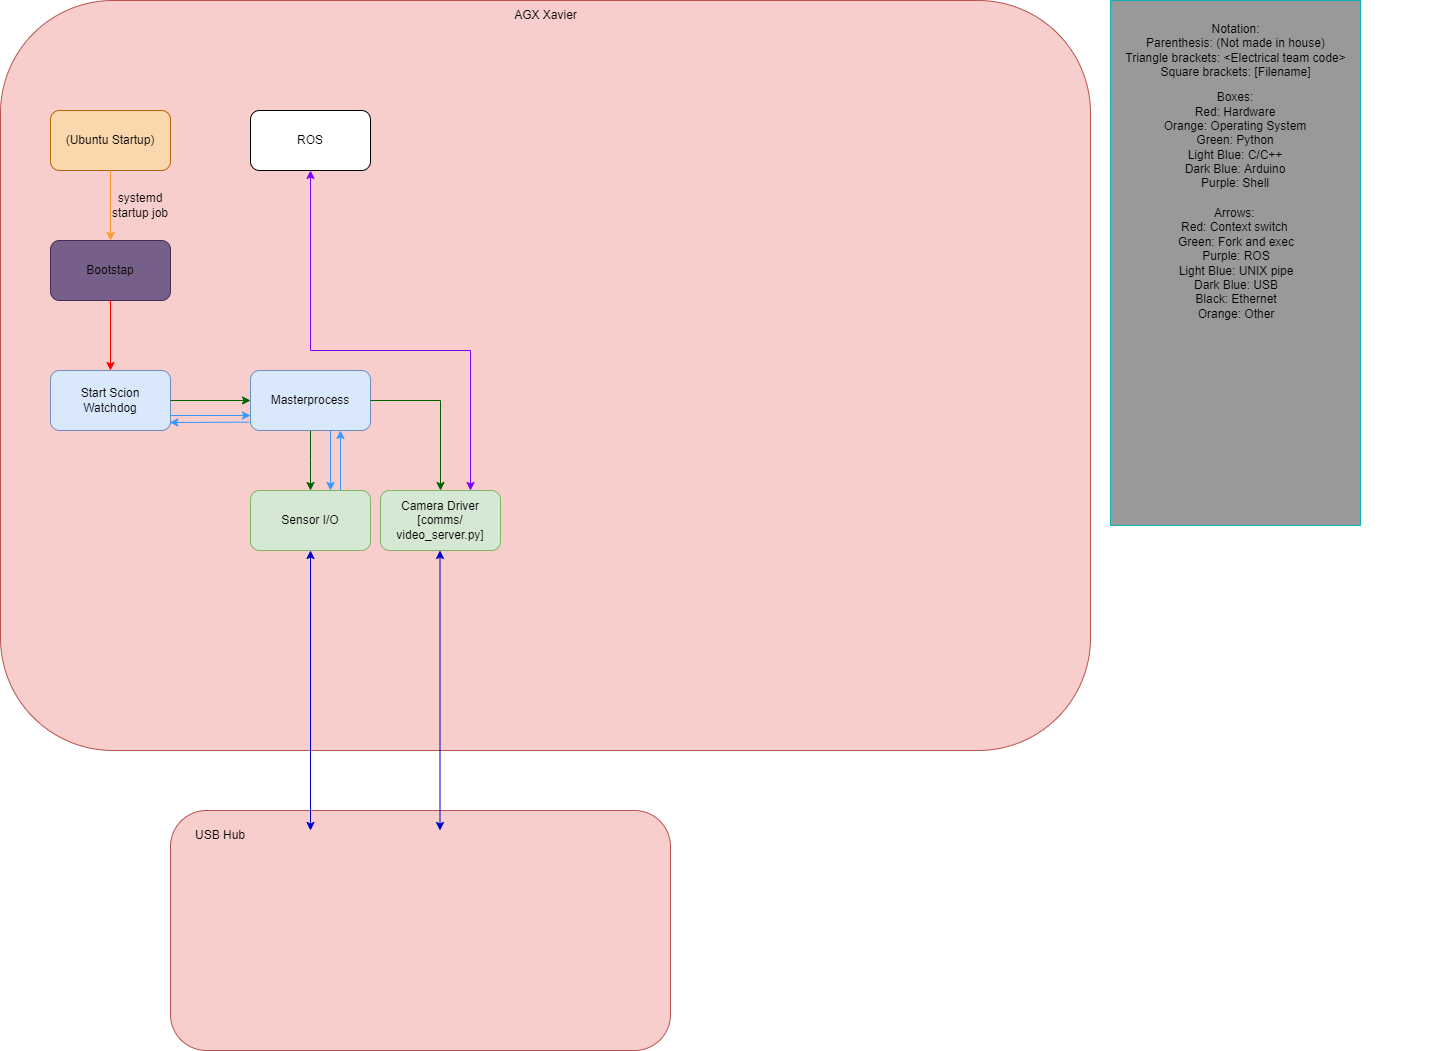

The diagram above was exported from draw.io. Its source (the exported page's mxGraphModel, read from the mxfile embedded in the PNG):
<mxGraphModel dx="1422" dy="834" grid="1" gridSize="10" guides="1" tooltips="1" connect="1" arrows="1" fold="1" page="1" pageScale="1" pageWidth="850" pageHeight="1100" math="0" shadow="0">
  <root>
    <mxCell id="0" />
    <mxCell id="1" parent="0" />
    <mxCell id="smGifcfyxyugg86acAQR-12" value="" style="rounded=0;whiteSpace=wrap;html=1;fontColor=#000000;strokeColor=#0DB3B3;fillColor=#999999;" parent="1" vertex="1">
      <mxGeometry x="1110" width="250" height="525" as="geometry" />
    </mxCell>
    <mxCell id="U404brhD2C3iJLRzqIon-1" value="" style="rounded=1;whiteSpace=wrap;html=1;fillColor=#f8cecc;strokeColor=#b85450;" parent="1" vertex="1">
      <mxGeometry width="1090" height="750" as="geometry" />
    </mxCell>
    <mxCell id="U404brhD2C3iJLRzqIon-2" value="AGX Xavier" style="text;html=1;align=center;verticalAlign=middle;whiteSpace=wrap;rounded=0;fontColor=#000000;" parent="1" vertex="1">
      <mxGeometry x="442.5" width="205" height="30" as="geometry" />
    </mxCell>
    <mxCell id="smGifcfyxyugg86acAQR-24" style="edgeStyle=orthogonalEdgeStyle;rounded=0;orthogonalLoop=1;jettySize=auto;html=1;exitX=0.75;exitY=0;exitDx=0;exitDy=0;entryX=0.75;entryY=1;entryDx=0;entryDy=0;fontColor=#000000;strokeColor=#3399FF;" parent="1" source="smGifcfyxyugg86acAQR-15" target="smGifcfyxyugg86acAQR-16" edge="1">
      <mxGeometry relative="1" as="geometry" />
    </mxCell>
    <mxCell id="U404brhD2C3iJLRzqIon-3" value="&lt;font color=&quot;#000000&quot;&gt;Start Scion&lt;br&gt;Watchdog&lt;br&gt;&lt;/font&gt;" style="rounded=1;whiteSpace=wrap;html=1;fillColor=#dae8fc;strokeColor=#6c8ebf;" parent="1" vertex="1">
      <mxGeometry x="50" y="370" width="120" height="60" as="geometry" />
    </mxCell>
    <mxCell id="smGifcfyxyugg86acAQR-2" value="" style="endArrow=classic;html=1;rounded=0;fontColor=#000000;exitX=0.5;exitY=1;exitDx=0;exitDy=0;strokeColor=#006100;entryX=0.5;entryY=0;entryDx=0;entryDy=0;" parent="1" source="smGifcfyxyugg86acAQR-16" target="smGifcfyxyugg86acAQR-15" edge="1">
      <mxGeometry width="50" height="50" relative="1" as="geometry">
        <mxPoint x="560" y="350" as="sourcePoint" />
        <mxPoint x="110" y="500" as="targetPoint" />
        <Array as="points">
          <mxPoint x="310" y="460" />
        </Array>
      </mxGeometry>
    </mxCell>
    <mxCell id="smGifcfyxyugg86acAQR-4" value="&lt;font color=&quot;#000000&quot;&gt;Bootstap&lt;/font&gt;" style="rounded=1;whiteSpace=wrap;html=1;fillColor=#76608a;strokeColor=#432D57;fontColor=#ffffff;" parent="1" vertex="1">
      <mxGeometry x="50" y="240" width="120" height="60" as="geometry" />
    </mxCell>
    <mxCell id="smGifcfyxyugg86acAQR-5" value="" style="endArrow=classic;html=1;rounded=0;fontColor=#000000;exitX=0.5;exitY=1;exitDx=0;exitDy=0;strokeColor=#FF0000;entryX=0.5;entryY=0;entryDx=0;entryDy=0;" parent="1" source="smGifcfyxyugg86acAQR-4" target="U404brhD2C3iJLRzqIon-3" edge="1">
      <mxGeometry width="50" height="50" relative="1" as="geometry">
        <mxPoint x="120" y="250" as="sourcePoint" />
        <mxPoint x="120" y="310" as="targetPoint" />
      </mxGeometry>
    </mxCell>
    <mxCell id="smGifcfyxyugg86acAQR-7" value="Arrows: &lt;br&gt;Red: Context switch &lt;br&gt;Green: Fork and exec&lt;br&gt;Purple: ROS&lt;br&gt;Light Blue: UNIX pipe&lt;br&gt;Dark Blue: USB&lt;br&gt;Black: Ethernet&lt;br&gt;Orange: Other" style="text;html=1;strokeColor=none;fillColor=none;align=center;verticalAlign=middle;whiteSpace=wrap;rounded=0;fontColor=#000000;" parent="1" vertex="1">
      <mxGeometry x="1020.63" y="207.5" width="430" height="110" as="geometry" />
    </mxCell>
    <mxCell id="smGifcfyxyugg86acAQR-8" value="Boxes:&lt;br&gt;Red: Hardware&lt;br&gt;Orange: Operating System&lt;br&gt;Green: Python&lt;br&gt;Light Blue: C/C++&lt;br&gt;Dark Blue: Arduino&lt;br&gt;Purple: Shell&lt;br&gt;" style="text;html=1;strokeColor=none;fillColor=none;align=center;verticalAlign=middle;whiteSpace=wrap;rounded=0;fontColor=#000000;" parent="1" vertex="1">
      <mxGeometry x="1020" y="75" width="430" height="130" as="geometry" />
    </mxCell>
    <mxCell id="smGifcfyxyugg86acAQR-9" value="&lt;font color=&quot;#000000&quot;&gt;(Ubuntu Startup)&lt;/font&gt;" style="rounded=1;whiteSpace=wrap;html=1;fillColor=#fad7ac;strokeColor=#b46504;" parent="1" vertex="1">
      <mxGeometry x="50" y="110" width="120" height="60" as="geometry" />
    </mxCell>
    <mxCell id="smGifcfyxyugg86acAQR-10" value="" style="endArrow=classic;html=1;rounded=0;fontColor=#000000;exitX=0.5;exitY=1;exitDx=0;exitDy=0;strokeColor=#FF9933;" parent="1" source="smGifcfyxyugg86acAQR-9" edge="1">
      <mxGeometry width="50" height="50" relative="1" as="geometry">
        <mxPoint x="120" y="440" as="sourcePoint" />
        <mxPoint x="110" y="240" as="targetPoint" />
      </mxGeometry>
    </mxCell>
    <mxCell id="smGifcfyxyugg86acAQR-11" value="Notation:&lt;br&gt;Parenthesis: (Not made in house)&lt;br&gt;Triangle brackets: &amp;lt;Electrical team code&amp;gt;&lt;br&gt;Square brackets: [Filename]" style="text;html=1;strokeColor=none;fillColor=none;align=center;verticalAlign=middle;whiteSpace=wrap;rounded=0;fontColor=#000000;" parent="1" vertex="1">
      <mxGeometry x="1109.9999999999998" y="10" width="251.25" height="80" as="geometry" />
    </mxCell>
    <mxCell id="smGifcfyxyugg86acAQR-14" value="systemd&lt;br&gt;startup job" style="text;html=1;strokeColor=none;fillColor=none;align=center;verticalAlign=middle;whiteSpace=wrap;rounded=0;fontColor=#000000;" parent="1" vertex="1">
      <mxGeometry x="90" y="160" width="100" height="90" as="geometry" />
    </mxCell>
    <mxCell id="smGifcfyxyugg86acAQR-15" value="&lt;font color=&quot;#000000&quot;&gt;Sensor I/O&lt;/font&gt;" style="rounded=1;whiteSpace=wrap;html=1;strokeColor=#82b366;fillColor=#d5e8d4;" parent="1" vertex="1">
      <mxGeometry x="250" y="490" width="120" height="60" as="geometry" />
    </mxCell>
    <mxCell id="smGifcfyxyugg86acAQR-16" value="&lt;font color=&quot;#000000&quot;&gt;Masterprocess&lt;/font&gt;" style="rounded=1;whiteSpace=wrap;html=1;strokeColor=#6c8ebf;fillColor=#dae8fc;" parent="1" vertex="1">
      <mxGeometry x="250" y="370" width="120" height="60" as="geometry" />
    </mxCell>
    <mxCell id="smGifcfyxyugg86acAQR-17" value="" style="endArrow=classic;html=1;rounded=0;fontColor=#000000;exitX=0.5;exitY=1;exitDx=0;exitDy=0;strokeColor=#3399FF;" parent="1" edge="1">
      <mxGeometry width="50" height="50" relative="1" as="geometry">
        <mxPoint x="330" y="430" as="sourcePoint" />
        <mxPoint x="330" y="490" as="targetPoint" />
      </mxGeometry>
    </mxCell>
    <mxCell id="smGifcfyxyugg86acAQR-20" value="" style="endArrow=classic;html=1;rounded=0;fontColor=#000000;strokeColor=#3399FF;entryX=0.994;entryY=0.867;entryDx=0;entryDy=0;entryPerimeter=0;exitX=-0.011;exitY=0.861;exitDx=0;exitDy=0;exitPerimeter=0;" parent="1" source="smGifcfyxyugg86acAQR-16" target="U404brhD2C3iJLRzqIon-3" edge="1">
      <mxGeometry width="50" height="50" relative="1" as="geometry">
        <mxPoint x="250" y="420" as="sourcePoint" />
        <mxPoint x="170" y="420" as="targetPoint" />
        <Array as="points" />
      </mxGeometry>
    </mxCell>
    <mxCell id="smGifcfyxyugg86acAQR-21" value="" style="endArrow=classic;html=1;rounded=0;fontColor=#000000;strokeColor=#3399FF;entryX=0;entryY=0.75;entryDx=0;entryDy=0;exitX=1;exitY=0.75;exitDx=0;exitDy=0;" parent="1" source="U404brhD2C3iJLRzqIon-3" target="smGifcfyxyugg86acAQR-16" edge="1">
      <mxGeometry width="50" height="50" relative="1" as="geometry">
        <mxPoint x="260" y="440" as="sourcePoint" />
        <mxPoint x="180" y="440" as="targetPoint" />
      </mxGeometry>
    </mxCell>
    <mxCell id="smGifcfyxyugg86acAQR-23" value="" style="endArrow=classic;html=1;rounded=0;fontColor=#000000;exitX=1;exitY=0.5;exitDx=0;exitDy=0;strokeColor=#006100;entryX=0;entryY=0.5;entryDx=0;entryDy=0;" parent="1" source="U404brhD2C3iJLRzqIon-3" target="smGifcfyxyugg86acAQR-16" edge="1">
      <mxGeometry width="50" height="50" relative="1" as="geometry">
        <mxPoint x="120" y="440" as="sourcePoint" />
        <mxPoint x="120" y="510" as="targetPoint" />
      </mxGeometry>
    </mxCell>
    <mxCell id="smGifcfyxyugg86acAQR-25" value="" style="rounded=1;whiteSpace=wrap;html=1;strokeColor=#b85450;fillColor=#f8cecc;" parent="1" vertex="1">
      <mxGeometry x="170" y="810" width="500" height="240" as="geometry" />
    </mxCell>
    <mxCell id="smGifcfyxyugg86acAQR-26" value="USB Hub" style="text;html=1;strokeColor=none;fillColor=none;align=center;verticalAlign=middle;whiteSpace=wrap;rounded=0;fontColor=#000000;" parent="1" vertex="1">
      <mxGeometry x="190" y="820" width="60" height="30" as="geometry" />
    </mxCell>
    <mxCell id="smGifcfyxyugg86acAQR-29" value="" style="endArrow=classic;startArrow=classic;html=1;rounded=0;fontColor=#000000;strokeColor=#0000CC;entryX=0.5;entryY=1;entryDx=0;entryDy=0;" parent="1" target="smGifcfyxyugg86acAQR-15" edge="1">
      <mxGeometry width="50" height="50" relative="1" as="geometry">
        <mxPoint x="310" y="830" as="sourcePoint" />
        <mxPoint x="540" y="780" as="targetPoint" />
      </mxGeometry>
    </mxCell>
    <mxCell id="QgA009XL3R_57cnlwg4J-1" value="&lt;font color=&quot;#000000&quot;&gt;Camera Driver&lt;br&gt;[comms/&lt;br&gt;video_server.py]&lt;br&gt;&lt;/font&gt;" style="rounded=1;whiteSpace=wrap;html=1;strokeColor=#82b366;fillColor=#d5e8d4;" vertex="1" parent="1">
      <mxGeometry x="380" y="490" width="120" height="60" as="geometry" />
    </mxCell>
    <mxCell id="QgA009XL3R_57cnlwg4J-2" value="" style="endArrow=classic;html=1;rounded=0;fontColor=#000000;exitX=1;exitY=0.5;exitDx=0;exitDy=0;strokeColor=#006100;entryX=0.5;entryY=0;entryDx=0;entryDy=0;" edge="1" parent="1" source="smGifcfyxyugg86acAQR-16" target="QgA009XL3R_57cnlwg4J-1">
      <mxGeometry width="50" height="50" relative="1" as="geometry">
        <mxPoint x="320" y="440" as="sourcePoint" />
        <mxPoint x="320" y="500" as="targetPoint" />
        <Array as="points">
          <mxPoint x="440" y="400" />
        </Array>
      </mxGeometry>
    </mxCell>
    <mxCell id="QgA009XL3R_57cnlwg4J-3" value="" style="endArrow=classic;startArrow=classic;html=1;rounded=0;fontColor=#000000;strokeColor=#0000CC;entryX=0.5;entryY=1;entryDx=0;entryDy=0;" edge="1" parent="1">
      <mxGeometry width="50" height="50" relative="1" as="geometry">
        <mxPoint x="439.5" y="830" as="sourcePoint" />
        <mxPoint x="439.5" y="550" as="targetPoint" />
      </mxGeometry>
    </mxCell>
    <mxCell id="QgA009XL3R_57cnlwg4J-4" value="ROS" style="rounded=1;whiteSpace=wrap;html=1;" vertex="1" parent="1">
      <mxGeometry x="250" y="110" width="120" height="60" as="geometry" />
    </mxCell>
    <mxCell id="QgA009XL3R_57cnlwg4J-5" value="" style="endArrow=classic;startArrow=classic;html=1;rounded=0;strokeColor=#7F00FF;exitX=0.75;exitY=0;exitDx=0;exitDy=0;entryX=0.5;entryY=1;entryDx=0;entryDy=0;" edge="1" parent="1" source="QgA009XL3R_57cnlwg4J-1" target="QgA009XL3R_57cnlwg4J-4">
      <mxGeometry width="50" height="50" relative="1" as="geometry">
        <mxPoint x="600" y="430" as="sourcePoint" />
        <mxPoint x="470" y="340" as="targetPoint" />
        <Array as="points">
          <mxPoint x="470" y="350" />
          <mxPoint x="310" y="350" />
        </Array>
      </mxGeometry>
    </mxCell>
  </root>
</mxGraphModel>